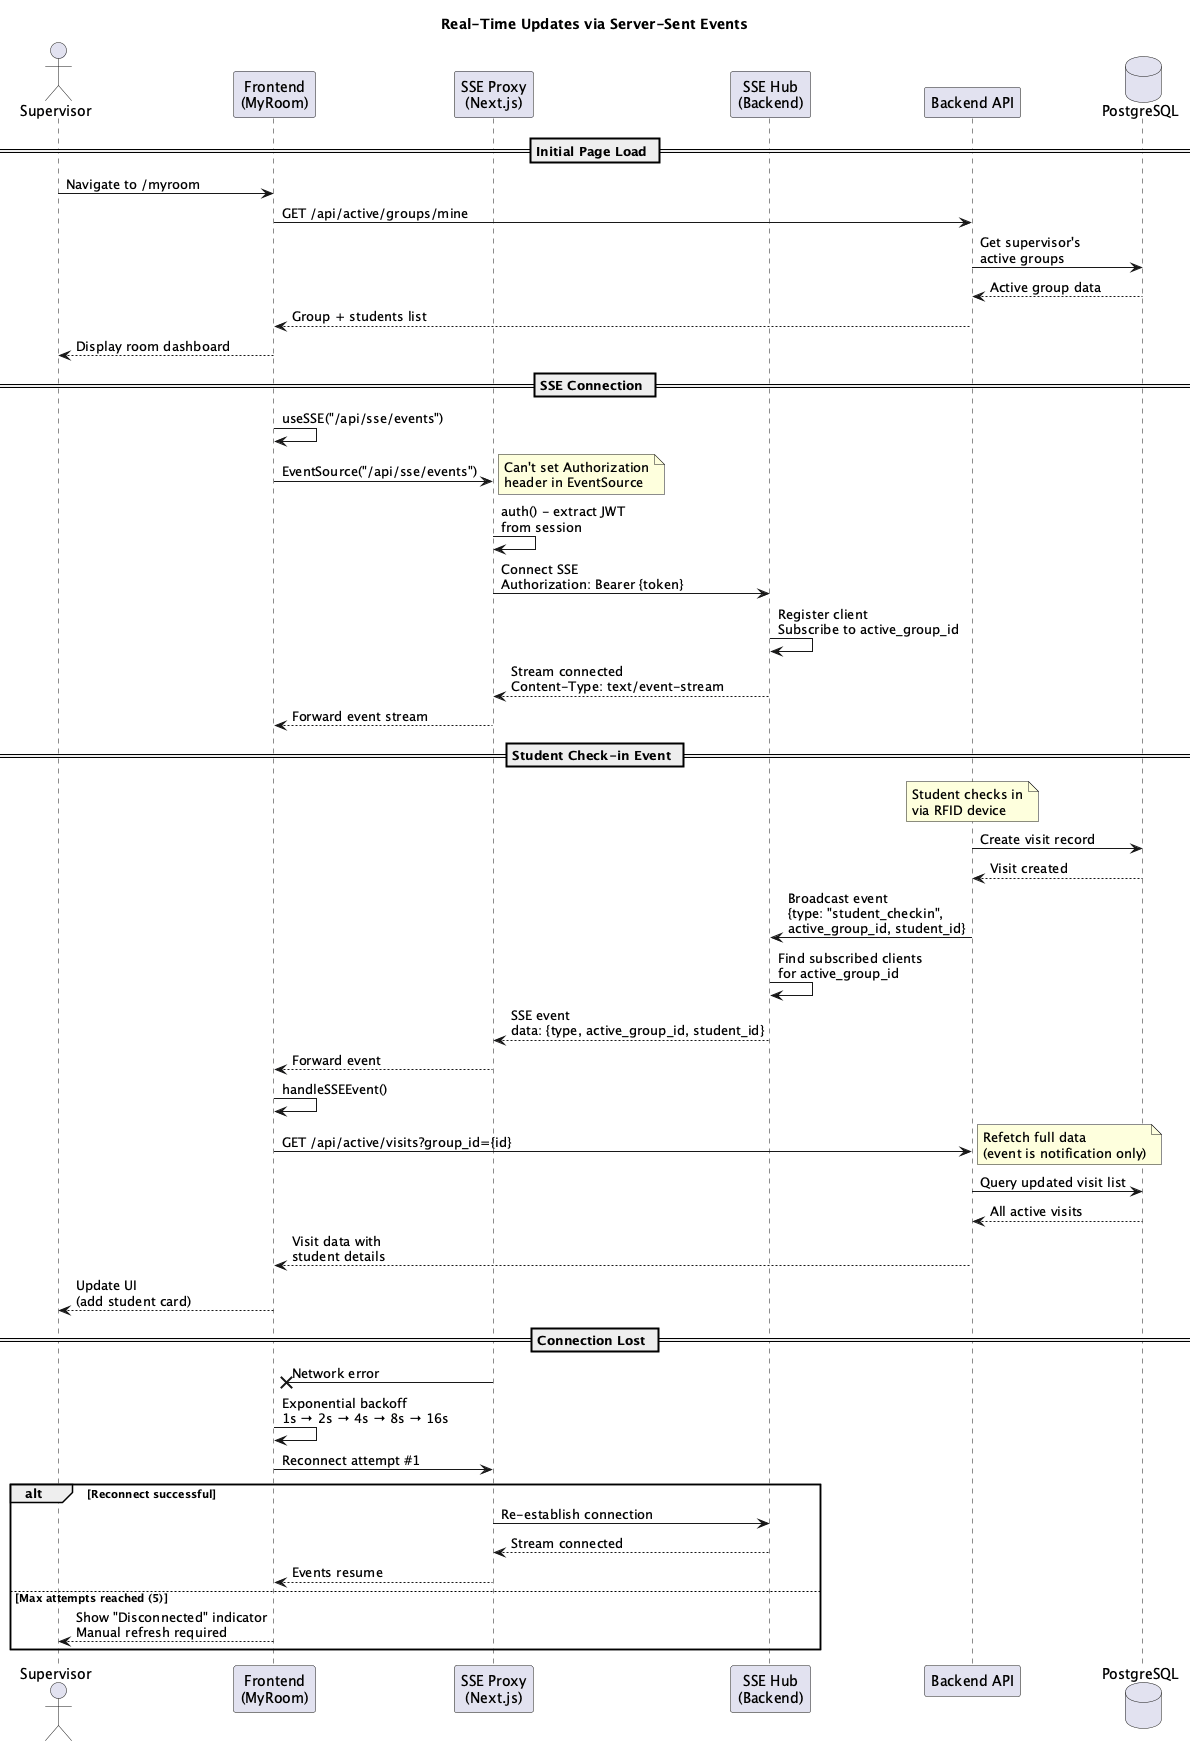

The diagram above was rendered by PlantUML. Its source (embedded in the PNG):
@startuml sse-realtime-flow
title Real-Time Updates via Server-Sent Events

actor Supervisor
participant "Frontend\n(MyRoom)" as Frontend
participant "SSE Proxy\n(Next.js)" as Proxy
participant "SSE Hub\n(Backend)" as Hub
participant "Backend API" as Backend
database "PostgreSQL" as DB

== Initial Page Load ==
Supervisor -> Frontend: Navigate to /myroom
Frontend -> Backend: GET /api/active/groups/mine
Backend -> DB: Get supervisor's\nactive groups
DB --> Backend: Active group data
Backend --> Frontend: Group + students list
Frontend --> Supervisor: Display room dashboard

== SSE Connection ==
Frontend -> Frontend: useSSE("/api/sse/events")
Frontend -> Proxy: EventSource("/api/sse/events")
note right: Can't set Authorization\nheader in EventSource
Proxy -> Proxy: auth() - extract JWT\nfrom session
Proxy -> Hub: Connect SSE\nAuthorization: Bearer {token}
Hub -> Hub: Register client\nSubscribe to active_group_id
Hub --> Proxy: Stream connected\nContent-Type: text/event-stream
Proxy --> Frontend: Forward event stream

== Student Check-in Event ==
note over Backend: Student checks in\nvia RFID device
Backend -> DB: Create visit record
DB --> Backend: Visit created
Backend -> Hub: Broadcast event\n{type: "student_checkin",\nactive_group_id, student_id}
Hub -> Hub: Find subscribed clients\nfor active_group_id
Hub --> Proxy: SSE event\ndata: {type, active_group_id, student_id}
Proxy --> Frontend: Forward event
Frontend -> Frontend: handleSSEEvent()
Frontend -> Backend: GET /api/active/visits?group_id={id}
note right: Refetch full data\n(event is notification only)
Backend -> DB: Query updated visit list
DB --> Backend: All active visits
Backend --> Frontend: Visit data with\nstudent details
Frontend --> Supervisor: Update UI\n(add student card)

== Connection Lost ==
Proxy -x Frontend: Network error
Frontend -> Frontend: Exponential backoff\n1s → 2s → 4s → 8s → 16s
Frontend -> Proxy: Reconnect attempt #1
alt Reconnect successful
    Proxy -> Hub: Re-establish connection
    Hub --> Proxy: Stream connected
    Proxy --> Frontend: Events resume
else Max attempts reached (5)
    Frontend --> Supervisor: Show "Disconnected" indicator\nManual refresh required
end

@enduml